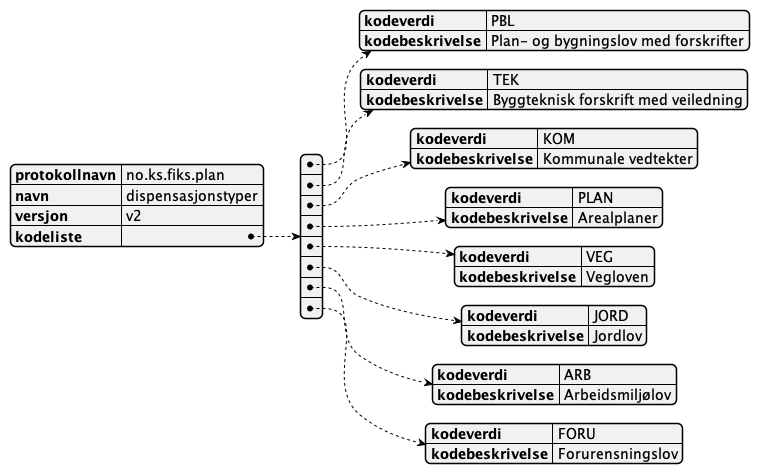

The diagram above was rendered by PlantUML. Its source (embedded in the PNG):
@startjson
{
  "protokollnavn": "no.ks.fiks.plan",
  "navn": "dispensasjonstyper",
  "versjon": "v2",
  "kodeliste": [
    {
      "kodeverdi" : "PBL",
      "kodebeskrivelse" : "Plan- og bygningslov med forskrifter"
    },
    {
      "kodeverdi" : "TEK",
      "kodebeskrivelse" : "Byggteknisk forskrift med veiledning"
    },
    {
      "kodeverdi" : "KOM",
      "kodebeskrivelse" : "Kommunale vedtekter"
    },
    {
      "kodeverdi" : "PLAN",
      "kodebeskrivelse" : "Arealplaner"
    },
    {
      "kodeverdi" : "VEG",
      "kodebeskrivelse" : "Vegloven"
    },
    {
      "kodeverdi" : "JORD",
      "kodebeskrivelse" : "Jordlov"
    },
    {
      "kodeverdi" : "ARB",
      "kodebeskrivelse" : "Arbeidsmiljølov"
    },
    {
      "kodeverdi" : "FORU",
      "kodebeskrivelse" : "Forurensningslov"
    }
  ]
}
@endjson